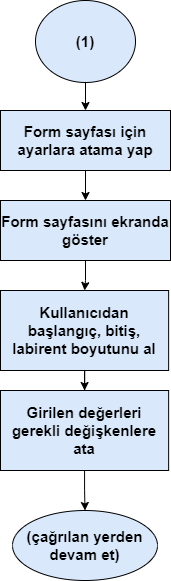

The diagram above was exported from draw.io. Its source (the exported page's mxGraphModel, read from the mxfile embedded in the PNG):
<mxGraphModel dx="225" dy="511" grid="1" gridSize="10" guides="1" tooltips="1" connect="1" arrows="1" fold="1" page="1" pageScale="1" pageWidth="850" pageHeight="1100" math="0" shadow="0">
  <root>
    <mxCell id="0" />
    <mxCell id="1" parent="0" />
    <mxCell id="GAxUoxWlHIrLcbBNTsK8-20" value="" style="edgeStyle=orthogonalEdgeStyle;rounded=0;orthogonalLoop=1;jettySize=auto;html=1;" edge="1" parent="1" source="GAxUoxWlHIrLcbBNTsK8-21" target="GAxUoxWlHIrLcbBNTsK8-23">
      <mxGeometry relative="1" as="geometry" />
    </mxCell>
    <mxCell id="GAxUoxWlHIrLcbBNTsK8-21" value="&lt;span style=&quot;font-size: 15px&quot;&gt;&lt;b&gt;(1)&lt;br&gt;&lt;/b&gt;&lt;/span&gt;" style="ellipse;whiteSpace=wrap;html=1;rounded=0;fillColor=#dae8fc;" vertex="1" parent="1">
      <mxGeometry x="375" y="620" width="100" height="82" as="geometry" />
    </mxCell>
    <mxCell id="GAxUoxWlHIrLcbBNTsK8-22" value="" style="edgeStyle=orthogonalEdgeStyle;rounded=0;orthogonalLoop=1;jettySize=auto;html=1;" edge="1" parent="1" source="GAxUoxWlHIrLcbBNTsK8-23" target="GAxUoxWlHIrLcbBNTsK8-25">
      <mxGeometry relative="1" as="geometry" />
    </mxCell>
    <mxCell id="GAxUoxWlHIrLcbBNTsK8-23" value="&lt;b&gt;&lt;font style=&quot;font-size: 15px&quot;&gt;Form sayfası için ayarlara atama yap&lt;/font&gt;&lt;/b&gt;" style="whiteSpace=wrap;html=1;rounded=0;fillColor=#dae8fc;" vertex="1" parent="1">
      <mxGeometry x="340" y="730" width="170" height="60" as="geometry" />
    </mxCell>
    <mxCell id="GAxUoxWlHIrLcbBNTsK8-24" value="" style="edgeStyle=orthogonalEdgeStyle;rounded=0;orthogonalLoop=1;jettySize=auto;html=1;" edge="1" parent="1" source="GAxUoxWlHIrLcbBNTsK8-25" target="GAxUoxWlHIrLcbBNTsK8-27">
      <mxGeometry relative="1" as="geometry" />
    </mxCell>
    <mxCell id="GAxUoxWlHIrLcbBNTsK8-25" value="&lt;b&gt;&lt;font style=&quot;font-size: 15px&quot;&gt;Form sayfasını ekranda göster&lt;/font&gt;&lt;/b&gt;" style="whiteSpace=wrap;html=1;rounded=0;fillColor=#dae8fc;" vertex="1" parent="1">
      <mxGeometry x="340" y="820" width="170" height="60" as="geometry" />
    </mxCell>
    <mxCell id="GAxUoxWlHIrLcbBNTsK8-26" value="" style="edgeStyle=orthogonalEdgeStyle;rounded=0;orthogonalLoop=1;jettySize=auto;html=1;" edge="1" parent="1" source="GAxUoxWlHIrLcbBNTsK8-27" target="GAxUoxWlHIrLcbBNTsK8-29">
      <mxGeometry relative="1" as="geometry" />
    </mxCell>
    <mxCell id="GAxUoxWlHIrLcbBNTsK8-27" value="&lt;span style=&quot;font-size: 15px&quot;&gt;&lt;b&gt;Kullanıcıdan başlangıç, bitiş, labirent boyutunu al&lt;/b&gt;&lt;/span&gt;" style="whiteSpace=wrap;html=1;rounded=0;fillColor=#dae8fc;" vertex="1" parent="1">
      <mxGeometry x="340" y="910" width="168.13" height="80" as="geometry" />
    </mxCell>
    <mxCell id="GAxUoxWlHIrLcbBNTsK8-28" value="" style="edgeStyle=orthogonalEdgeStyle;rounded=0;orthogonalLoop=1;jettySize=auto;html=1;" edge="1" parent="1" source="GAxUoxWlHIrLcbBNTsK8-29" target="GAxUoxWlHIrLcbBNTsK8-30">
      <mxGeometry relative="1" as="geometry" />
    </mxCell>
    <mxCell id="GAxUoxWlHIrLcbBNTsK8-29" value="&lt;span style=&quot;font-size: 15px&quot;&gt;&lt;b&gt;Girilen değerleri gerekli değişkenlere ata&lt;/b&gt;&lt;/span&gt;" style="whiteSpace=wrap;html=1;rounded=0;fillColor=#dae8fc;" vertex="1" parent="1">
      <mxGeometry x="340" y="1010" width="168.13" height="80" as="geometry" />
    </mxCell>
    <mxCell id="GAxUoxWlHIrLcbBNTsK8-30" value="&lt;span style=&quot;font-size: 15px&quot;&gt;&lt;b&gt;(çağrılan yerden devam et)&lt;/b&gt;&lt;/span&gt;" style="ellipse;whiteSpace=wrap;html=1;rounded=0;fillColor=#dae8fc;" vertex="1" parent="1">
      <mxGeometry x="352.01" y="1130" width="145" height="70" as="geometry" />
    </mxCell>
  </root>
</mxGraphModel>